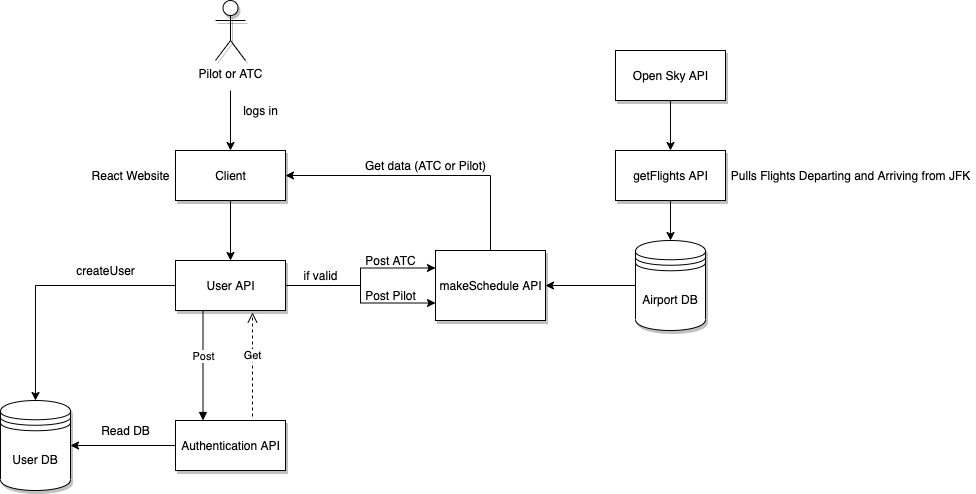

The diagram above was exported from draw.io. Its source (the exported page's mxGraphModel, read from the mxfile embedded in the PNG):
<mxGraphModel dx="866" dy="1537" grid="1" gridSize="10" guides="1" tooltips="1" connect="1" arrows="1" fold="1" page="0" pageScale="1.5" pageWidth="826" pageHeight="1169" background="#ffffff" math="0" shadow="0">
  <root>
    <mxCell id="0" />
    <mxCell id="1" parent="0" />
    <mxCell id="2U2ucp8rdN1teQVfvb2F-122" style="edgeStyle=orthogonalEdgeStyle;rounded=0;orthogonalLoop=1;jettySize=auto;html=1;" edge="1" parent="1">
      <mxGeometry relative="1" as="geometry">
        <mxPoint x="1045" y="-570" as="targetPoint" />
        <mxPoint x="1045" y="-630" as="sourcePoint" />
      </mxGeometry>
    </mxCell>
    <mxCell id="2U2ucp8rdN1teQVfvb2F-177" style="edgeStyle=orthogonalEdgeStyle;rounded=0;orthogonalLoop=1;jettySize=auto;html=1;" edge="1" parent="1" source="2U2ucp8rdN1teQVfvb2F-123" target="2U2ucp8rdN1teQVfvb2F-176">
      <mxGeometry relative="1" as="geometry" />
    </mxCell>
    <mxCell id="2U2ucp8rdN1teQVfvb2F-123" value="Client" style="html=1;shadow=1;" vertex="1" parent="1">
      <mxGeometry x="990" y="-570" width="110" height="50" as="geometry" />
    </mxCell>
    <mxCell id="2U2ucp8rdN1teQVfvb2F-125" value="Pilot or ATC" style="shape=umlActor;verticalLabelPosition=bottom;verticalAlign=top;html=1;shadow=1;" vertex="1" parent="1">
      <mxGeometry x="1030" y="-720" width="30" height="60" as="geometry" />
    </mxCell>
    <mxCell id="2U2ucp8rdN1teQVfvb2F-181" style="edgeStyle=orthogonalEdgeStyle;rounded=0;orthogonalLoop=1;jettySize=auto;html=1;entryX=1;entryY=0.5;entryDx=0;entryDy=0;" edge="1" parent="1" source="2U2ucp8rdN1teQVfvb2F-129" target="2U2ucp8rdN1teQVfvb2F-160">
      <mxGeometry relative="1" as="geometry" />
    </mxCell>
    <mxCell id="2U2ucp8rdN1teQVfvb2F-129" value="Authentication API" style="html=1;shadow=1;" vertex="1" parent="1">
      <mxGeometry x="990" y="-300" width="110" height="50" as="geometry" />
    </mxCell>
    <mxCell id="2U2ucp8rdN1teQVfvb2F-160" value="User DB" style="shape=datastore;whiteSpace=wrap;html=1;shadow=1;" vertex="1" parent="1">
      <mxGeometry x="815" y="-320" width="70" height="90" as="geometry" />
    </mxCell>
    <mxCell id="2U2ucp8rdN1teQVfvb2F-170" style="edgeStyle=orthogonalEdgeStyle;rounded=0;orthogonalLoop=1;jettySize=auto;html=1;entryX=0.5;entryY=0;entryDx=0;entryDy=0;" edge="1" parent="1" source="2U2ucp8rdN1teQVfvb2F-164" target="2U2ucp8rdN1teQVfvb2F-166">
      <mxGeometry relative="1" as="geometry" />
    </mxCell>
    <mxCell id="2U2ucp8rdN1teQVfvb2F-164" value="getFlights API" style="html=1;shadow=1;" vertex="1" parent="1">
      <mxGeometry x="1430" y="-570" width="110" height="50" as="geometry" />
    </mxCell>
    <mxCell id="2U2ucp8rdN1teQVfvb2F-207" style="edgeStyle=orthogonalEdgeStyle;rounded=0;orthogonalLoop=1;jettySize=auto;html=1;entryX=1;entryY=0.5;entryDx=0;entryDy=0;" edge="1" parent="1" source="2U2ucp8rdN1teQVfvb2F-165" target="2U2ucp8rdN1teQVfvb2F-123">
      <mxGeometry relative="1" as="geometry">
        <Array as="points">
          <mxPoint x="1305" y="-545" />
        </Array>
      </mxGeometry>
    </mxCell>
    <mxCell id="2U2ucp8rdN1teQVfvb2F-165" value="makeSchedule API" style="html=1;shadow=1;" vertex="1" parent="1">
      <mxGeometry x="1250" y="-470" width="110" height="70" as="geometry" />
    </mxCell>
    <mxCell id="2U2ucp8rdN1teQVfvb2F-168" style="edgeStyle=orthogonalEdgeStyle;rounded=0;orthogonalLoop=1;jettySize=auto;html=1;" edge="1" parent="1" source="2U2ucp8rdN1teQVfvb2F-166" target="2U2ucp8rdN1teQVfvb2F-165">
      <mxGeometry relative="1" as="geometry" />
    </mxCell>
    <mxCell id="2U2ucp8rdN1teQVfvb2F-166" value="Airport DB" style="shape=datastore;whiteSpace=wrap;html=1;shadow=1;" vertex="1" parent="1">
      <mxGeometry x="1450" y="-480" width="70" height="90" as="geometry" />
    </mxCell>
    <mxCell id="2U2ucp8rdN1teQVfvb2F-175" style="edgeStyle=orthogonalEdgeStyle;rounded=0;orthogonalLoop=1;jettySize=auto;html=1;entryX=0.5;entryY=0;entryDx=0;entryDy=0;" edge="1" parent="1" source="2U2ucp8rdN1teQVfvb2F-174" target="2U2ucp8rdN1teQVfvb2F-164">
      <mxGeometry relative="1" as="geometry" />
    </mxCell>
    <mxCell id="2U2ucp8rdN1teQVfvb2F-174" value="Open Sky API" style="html=1;shadow=1;" vertex="1" parent="1">
      <mxGeometry x="1430" y="-670" width="110" height="50" as="geometry" />
    </mxCell>
    <mxCell id="2U2ucp8rdN1teQVfvb2F-182" style="edgeStyle=orthogonalEdgeStyle;rounded=0;orthogonalLoop=1;jettySize=auto;html=1;entryX=0.5;entryY=0;entryDx=0;entryDy=0;" edge="1" parent="1" source="2U2ucp8rdN1teQVfvb2F-176" target="2U2ucp8rdN1teQVfvb2F-160">
      <mxGeometry relative="1" as="geometry" />
    </mxCell>
    <mxCell id="2U2ucp8rdN1teQVfvb2F-215" style="edgeStyle=orthogonalEdgeStyle;rounded=0;orthogonalLoop=1;jettySize=auto;html=1;entryX=0;entryY=0.25;entryDx=0;entryDy=0;" edge="1" parent="1" source="2U2ucp8rdN1teQVfvb2F-176" target="2U2ucp8rdN1teQVfvb2F-165">
      <mxGeometry relative="1" as="geometry" />
    </mxCell>
    <mxCell id="2U2ucp8rdN1teQVfvb2F-216" style="edgeStyle=orthogonalEdgeStyle;rounded=0;orthogonalLoop=1;jettySize=auto;html=1;entryX=0;entryY=0.75;entryDx=0;entryDy=0;" edge="1" parent="1" source="2U2ucp8rdN1teQVfvb2F-176" target="2U2ucp8rdN1teQVfvb2F-165">
      <mxGeometry relative="1" as="geometry" />
    </mxCell>
    <mxCell id="2U2ucp8rdN1teQVfvb2F-176" value="User API" style="html=1;shadow=1;" vertex="1" parent="1">
      <mxGeometry x="990" y="-460" width="110" height="50" as="geometry" />
    </mxCell>
    <mxCell id="2U2ucp8rdN1teQVfvb2F-195" value="Post Pilot" style="text;html=1;align=center;verticalAlign=middle;resizable=0;points=[];autosize=1;" vertex="1" parent="1">
      <mxGeometry x="1170" y="-435" width="70" height="20" as="geometry" />
    </mxCell>
    <mxCell id="2U2ucp8rdN1teQVfvb2F-196" value="Post ATC" style="text;html=1;align=center;verticalAlign=middle;resizable=0;points=[];autosize=1;" vertex="1" parent="1">
      <mxGeometry x="1170" y="-470" width="70" height="20" as="geometry" />
    </mxCell>
    <mxCell id="2U2ucp8rdN1teQVfvb2F-197" value="if valid" style="text;html=1;align=center;verticalAlign=middle;resizable=0;points=[];autosize=1;" vertex="1" parent="1">
      <mxGeometry x="1110" y="-455" width="50" height="20" as="geometry" />
    </mxCell>
    <mxCell id="2U2ucp8rdN1teQVfvb2F-198" value="Get data (ATC or Pilot)" style="text;html=1;align=center;verticalAlign=middle;resizable=0;points=[];autosize=1;" vertex="1" parent="1">
      <mxGeometry x="1170" y="-565" width="140" height="20" as="geometry" />
    </mxCell>
    <mxCell id="2U2ucp8rdN1teQVfvb2F-199" value="createUser" style="text;html=1;align=center;verticalAlign=middle;resizable=0;points=[];autosize=1;" vertex="1" parent="1">
      <mxGeometry x="885" y="-460" width="70" height="20" as="geometry" />
    </mxCell>
    <mxCell id="2U2ucp8rdN1teQVfvb2F-202" value="logs in" style="text;html=1;align=center;verticalAlign=middle;resizable=0;points=[];autosize=1;" vertex="1" parent="1">
      <mxGeometry x="1050" y="-620" width="50" height="20" as="geometry" />
    </mxCell>
    <mxCell id="2U2ucp8rdN1teQVfvb2F-203" value="React Website" style="text;html=1;align=center;verticalAlign=middle;resizable=0;points=[];autosize=1;" vertex="1" parent="1">
      <mxGeometry x="900" y="-555" width="90" height="20" as="geometry" />
    </mxCell>
    <mxCell id="2U2ucp8rdN1teQVfvb2F-204" value="Pulls Flights Departing and Arriving from JFK" style="text;html=1;align=center;verticalAlign=middle;resizable=0;points=[];autosize=1;" vertex="1" parent="1">
      <mxGeometry x="1540" y="-555" width="250" height="20" as="geometry" />
    </mxCell>
    <mxCell id="2U2ucp8rdN1teQVfvb2F-220" value="Read DB" style="text;html=1;align=center;verticalAlign=middle;resizable=0;points=[];autosize=1;" vertex="1" parent="1">
      <mxGeometry x="910" y="-300" width="60" height="20" as="geometry" />
    </mxCell>
    <mxCell id="2U2ucp8rdN1teQVfvb2F-221" value="Get" style="html=1;verticalAlign=bottom;endArrow=open;dashed=1;endSize=8;entryX=0.7;entryY=1.04;entryDx=0;entryDy=0;entryPerimeter=0;" edge="1" parent="1" target="2U2ucp8rdN1teQVfvb2F-176">
      <mxGeometry relative="1" as="geometry">
        <mxPoint x="1067" y="-304" as="sourcePoint" />
        <mxPoint x="1220" y="-330" as="targetPoint" />
      </mxGeometry>
    </mxCell>
    <mxCell id="2U2ucp8rdN1teQVfvb2F-223" value="Post" style="html=1;verticalAlign=bottom;endArrow=block;exitX=0.25;exitY=1;exitDx=0;exitDy=0;entryX=0.25;entryY=0;entryDx=0;entryDy=0;" edge="1" parent="1" source="2U2ucp8rdN1teQVfvb2F-176" target="2U2ucp8rdN1teQVfvb2F-129">
      <mxGeometry width="80" relative="1" as="geometry">
        <mxPoint x="1220" y="-330" as="sourcePoint" />
        <mxPoint x="1300" y="-330" as="targetPoint" />
      </mxGeometry>
    </mxCell>
  </root>
</mxGraphModel>